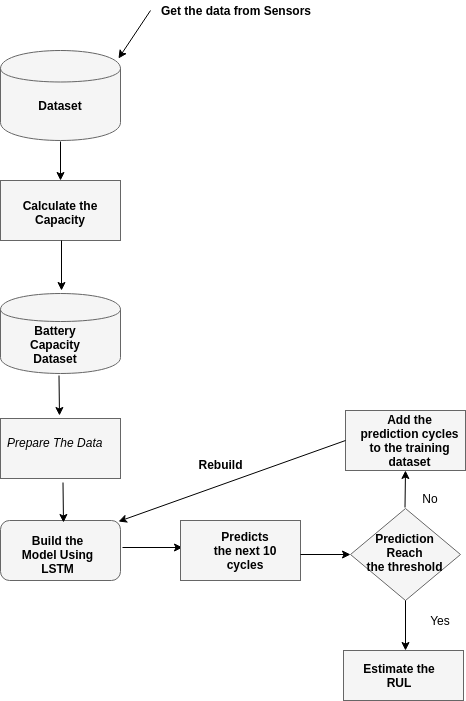

The diagram above was exported from draw.io. Its source (the exported page's mxGraphModel, read from the mxfile embedded in the PNG):
<mxGraphModel dx="816" dy="447" grid="1" gridSize="10" guides="1" tooltips="1" connect="1" arrows="1" fold="1" page="1" pageScale="1" pageWidth="827" pageHeight="1169" math="0" shadow="0">
  <root>
    <mxCell id="0" />
    <mxCell id="1" parent="0" />
    <mxCell id="SJfbyJOKz39gXM3I9ZN--1" value="" style="shape=cylinder;whiteSpace=wrap;html=1;boundedLbl=1;backgroundOutline=1;fillColor=#f5f5f5;strokeColor=#666666;fontColor=#333333;" vertex="1" parent="1">
      <mxGeometry x="111" y="160" width="120" height="90" as="geometry" />
    </mxCell>
    <mxCell id="SJfbyJOKz39gXM3I9ZN--2" value="Dataset" style="text;html=1;strokeColor=none;fillColor=none;align=center;verticalAlign=middle;whiteSpace=wrap;rounded=0;fontStyle=1" vertex="1" parent="1">
      <mxGeometry x="141" y="205" width="60" height="20" as="geometry" />
    </mxCell>
    <mxCell id="SJfbyJOKz39gXM3I9ZN--3" value="" style="endArrow=classic;html=1;entryX=0.983;entryY=0.089;entryDx=0;entryDy=0;entryPerimeter=0;" edge="1" parent="1" target="SJfbyJOKz39gXM3I9ZN--1">
      <mxGeometry width="50" height="50" relative="1" as="geometry">
        <mxPoint x="261" y="120" as="sourcePoint" />
        <mxPoint x="251" y="130" as="targetPoint" />
      </mxGeometry>
    </mxCell>
    <mxCell id="SJfbyJOKz39gXM3I9ZN--7" value="Get the data from Sensors" style="text;html=1;strokeColor=none;fillColor=none;align=center;verticalAlign=middle;whiteSpace=wrap;rounded=0;fontStyle=1" vertex="1" parent="1">
      <mxGeometry x="261" y="110" width="170" height="20" as="geometry" />
    </mxCell>
    <mxCell id="SJfbyJOKz39gXM3I9ZN--8" value="" style="rounded=0;whiteSpace=wrap;html=1;fillColor=#f5f5f5;strokeColor=#666666;fontColor=#333333;" vertex="1" parent="1">
      <mxGeometry x="111" y="290" width="120" height="60" as="geometry" />
    </mxCell>
    <mxCell id="SJfbyJOKz39gXM3I9ZN--9" value="" style="endArrow=classic;html=1;" edge="1" parent="1">
      <mxGeometry width="50" height="50" relative="1" as="geometry">
        <mxPoint x="171" y="251" as="sourcePoint" />
        <mxPoint x="171" y="290" as="targetPoint" />
      </mxGeometry>
    </mxCell>
    <mxCell id="SJfbyJOKz39gXM3I9ZN--10" value="Calculate the Capacity" style="text;html=1;strokeColor=none;fillColor=none;align=center;verticalAlign=middle;whiteSpace=wrap;rounded=0;fontStyle=1" vertex="1" parent="1">
      <mxGeometry x="121" y="302" width="100" height="40" as="geometry" />
    </mxCell>
    <mxCell id="SJfbyJOKz39gXM3I9ZN--13" value="" style="endArrow=classic;html=1;" edge="1" parent="1">
      <mxGeometry width="50" height="50" relative="1" as="geometry">
        <mxPoint x="172" y="350" as="sourcePoint" />
        <mxPoint x="172" y="400" as="targetPoint" />
        <Array as="points">
          <mxPoint x="172" y="400" />
          <mxPoint x="172" y="380" />
        </Array>
      </mxGeometry>
    </mxCell>
    <mxCell id="SJfbyJOKz39gXM3I9ZN--14" value="" style="shape=cylinder;whiteSpace=wrap;html=1;boundedLbl=1;backgroundOutline=1;fillColor=#f5f5f5;strokeColor=#666666;fontColor=#333333;" vertex="1" parent="1">
      <mxGeometry x="111" y="403" width="120" height="80" as="geometry" />
    </mxCell>
    <mxCell id="SJfbyJOKz39gXM3I9ZN--15" value="Battery Capacity Dataset" style="text;html=1;strokeColor=none;fillColor=none;align=center;verticalAlign=middle;whiteSpace=wrap;rounded=0;fontStyle=1" vertex="1" parent="1">
      <mxGeometry x="121" y="443" width="90" height="22" as="geometry" />
    </mxCell>
    <mxCell id="SJfbyJOKz39gXM3I9ZN--16" value="" style="rounded=0;whiteSpace=wrap;html=1;fillColor=#f5f5f5;strokeColor=#666666;fontColor=#333333;" vertex="1" parent="1">
      <mxGeometry x="111" y="528" width="120" height="60" as="geometry" />
    </mxCell>
    <mxCell id="SJfbyJOKz39gXM3I9ZN--17" value="" style="endArrow=classic;html=1;" edge="1" parent="1">
      <mxGeometry width="50" height="50" relative="1" as="geometry">
        <mxPoint x="169.5" y="485" as="sourcePoint" />
        <mxPoint x="170" y="525" as="targetPoint" />
      </mxGeometry>
    </mxCell>
    <mxCell id="SJfbyJOKz39gXM3I9ZN--18" value="Prepare The Data" style="text;html=1;resizable=0;points=[];autosize=1;align=left;verticalAlign=top;spacingTop=-4;fontStyle=2" vertex="1" parent="1">
      <mxGeometry x="116" y="543" width="110" height="20" as="geometry" />
    </mxCell>
    <mxCell id="SJfbyJOKz39gXM3I9ZN--20" value="" style="rounded=1;whiteSpace=wrap;html=1;fillColor=#f5f5f5;strokeColor=#666666;fontColor=#333333;" vertex="1" parent="1">
      <mxGeometry x="111" y="630" width="120" height="60" as="geometry" />
    </mxCell>
    <mxCell id="SJfbyJOKz39gXM3I9ZN--21" value="Build the Model Using LSTM" style="text;html=1;strokeColor=none;fillColor=none;align=center;verticalAlign=middle;whiteSpace=wrap;rounded=0;fontStyle=1" vertex="1" parent="1">
      <mxGeometry x="126" y="654" width="85" height="20" as="geometry" />
    </mxCell>
    <mxCell id="SJfbyJOKz39gXM3I9ZN--22" value="" style="endArrow=classic;html=1;" edge="1" parent="1">
      <mxGeometry width="50" height="50" relative="1" as="geometry">
        <mxPoint x="173.5" y="592" as="sourcePoint" />
        <mxPoint x="174" y="632" as="targetPoint" />
      </mxGeometry>
    </mxCell>
    <mxCell id="SJfbyJOKz39gXM3I9ZN--25" value="" style="endArrow=classic;html=1;" edge="1" parent="1">
      <mxGeometry width="50" height="50" relative="1" as="geometry">
        <mxPoint x="233" y="657" as="sourcePoint" />
        <mxPoint x="293" y="657" as="targetPoint" />
      </mxGeometry>
    </mxCell>
    <mxCell id="SJfbyJOKz39gXM3I9ZN--26" value="" style="rounded=0;whiteSpace=wrap;html=1;fillColor=#f5f5f5;strokeColor=#666666;fontColor=#333333;" vertex="1" parent="1">
      <mxGeometry x="291" y="630" width="120" height="60" as="geometry" />
    </mxCell>
    <mxCell id="SJfbyJOKz39gXM3I9ZN--27" value="Predicts the next 10 cycles" style="text;html=1;strokeColor=none;fillColor=none;align=center;verticalAlign=middle;whiteSpace=wrap;rounded=0;fontStyle=1" vertex="1" parent="1">
      <mxGeometry x="321" y="650" width="70" height="20" as="geometry" />
    </mxCell>
    <mxCell id="SJfbyJOKz39gXM3I9ZN--28" value="" style="endArrow=classic;html=1;exitX=1;exitY=0.5;exitDx=0;exitDy=0;" edge="1" parent="1">
      <mxGeometry width="50" height="50" relative="1" as="geometry">
        <mxPoint x="411" y="664" as="sourcePoint" />
        <mxPoint x="461" y="664" as="targetPoint" />
      </mxGeometry>
    </mxCell>
    <mxCell id="SJfbyJOKz39gXM3I9ZN--29" value="" style="rhombus;whiteSpace=wrap;html=1;fillColor=#f5f5f5;strokeColor=#666666;fontColor=#333333;" vertex="1" parent="1">
      <mxGeometry x="461" y="618" width="110" height="92" as="geometry" />
    </mxCell>
    <mxCell id="SJfbyJOKz39gXM3I9ZN--30" value="Prediction Reach the&amp;nbsp;threshold" style="text;html=1;strokeColor=none;fillColor=none;align=center;verticalAlign=middle;whiteSpace=wrap;rounded=0;fontStyle=1" vertex="1" parent="1">
      <mxGeometry x="490" y="660" width="50" height="4" as="geometry" />
    </mxCell>
    <mxCell id="SJfbyJOKz39gXM3I9ZN--31" value="" style="endArrow=classic;html=1;" edge="1" parent="1">
      <mxGeometry width="50" height="50" relative="1" as="geometry">
        <mxPoint x="515.5" y="617" as="sourcePoint" />
        <mxPoint x="516" y="580" as="targetPoint" />
      </mxGeometry>
    </mxCell>
    <mxCell id="SJfbyJOKz39gXM3I9ZN--32" value="No" style="text;html=1;strokeColor=none;fillColor=none;align=center;verticalAlign=middle;whiteSpace=wrap;rounded=0;" vertex="1" parent="1">
      <mxGeometry x="521" y="598" width="40" height="20" as="geometry" />
    </mxCell>
    <mxCell id="SJfbyJOKz39gXM3I9ZN--33" value="" style="rounded=0;whiteSpace=wrap;html=1;fillColor=#f5f5f5;strokeColor=#666666;fontColor=#333333;" vertex="1" parent="1">
      <mxGeometry x="456" y="520" width="120" height="60" as="geometry" />
    </mxCell>
    <mxCell id="SJfbyJOKz39gXM3I9ZN--34" value="Add the prediction cycles to the training dataset" style="text;html=1;strokeColor=none;fillColor=none;align=center;verticalAlign=middle;whiteSpace=wrap;rounded=0;fontStyle=1" vertex="1" parent="1">
      <mxGeometry x="470" y="540" width="101" height="20" as="geometry" />
    </mxCell>
    <mxCell id="SJfbyJOKz39gXM3I9ZN--36" value="" style="endArrow=classic;html=1;entryX=0.983;entryY=0.017;entryDx=0;entryDy=0;entryPerimeter=0;exitX=0;exitY=0.5;exitDx=0;exitDy=0;" edge="1" parent="1" source="SJfbyJOKz39gXM3I9ZN--33" target="SJfbyJOKz39gXM3I9ZN--20">
      <mxGeometry width="50" height="50" relative="1" as="geometry">
        <mxPoint x="491" y="450" as="sourcePoint" />
        <mxPoint x="111" y="824" as="targetPoint" />
      </mxGeometry>
    </mxCell>
    <mxCell id="SJfbyJOKz39gXM3I9ZN--37" value="Rebuild" style="text;html=1;strokeColor=none;fillColor=none;align=center;verticalAlign=middle;whiteSpace=wrap;rounded=0;fontStyle=1" vertex="1" parent="1">
      <mxGeometry x="311" y="564" width="40" height="20" as="geometry" />
    </mxCell>
    <mxCell id="SJfbyJOKz39gXM3I9ZN--38" value="" style="endArrow=classic;html=1;exitX=0.5;exitY=1;exitDx=0;exitDy=0;" edge="1" parent="1" source="SJfbyJOKz39gXM3I9ZN--29">
      <mxGeometry width="50" height="50" relative="1" as="geometry">
        <mxPoint x="511" y="740" as="sourcePoint" />
        <mxPoint x="516" y="760" as="targetPoint" />
      </mxGeometry>
    </mxCell>
    <mxCell id="SJfbyJOKz39gXM3I9ZN--39" value="" style="rounded=0;whiteSpace=wrap;html=1;fillColor=#f5f5f5;strokeColor=#666666;fontColor=#333333;" vertex="1" parent="1">
      <mxGeometry x="454" y="760" width="120" height="50" as="geometry" />
    </mxCell>
    <mxCell id="SJfbyJOKz39gXM3I9ZN--40" value="Estimate the RUL" style="text;html=1;strokeColor=none;fillColor=none;align=center;verticalAlign=middle;whiteSpace=wrap;rounded=0;fontStyle=1" vertex="1" parent="1">
      <mxGeometry x="465" y="775" width="90" height="20" as="geometry" />
    </mxCell>
    <mxCell id="SJfbyJOKz39gXM3I9ZN--41" value="Yes" style="text;html=1;strokeColor=none;fillColor=none;align=center;verticalAlign=middle;whiteSpace=wrap;rounded=0;" vertex="1" parent="1">
      <mxGeometry x="531" y="720" width="40" height="20" as="geometry" />
    </mxCell>
  </root>
</mxGraphModel>